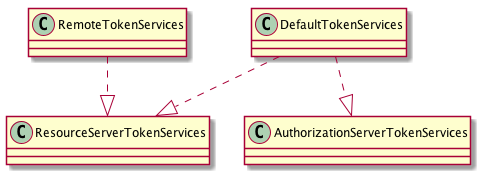

The diagram above was rendered by PlantUML. Its source (embedded in the PNG):
@startuml


RemoteTokenServices ..|> ResourceServerTokenServices
DefaultTokenServices ..|> AuthorizationServerTokenServices
DefaultTokenServices ..|> ResourceServerTokenServices

@enduml